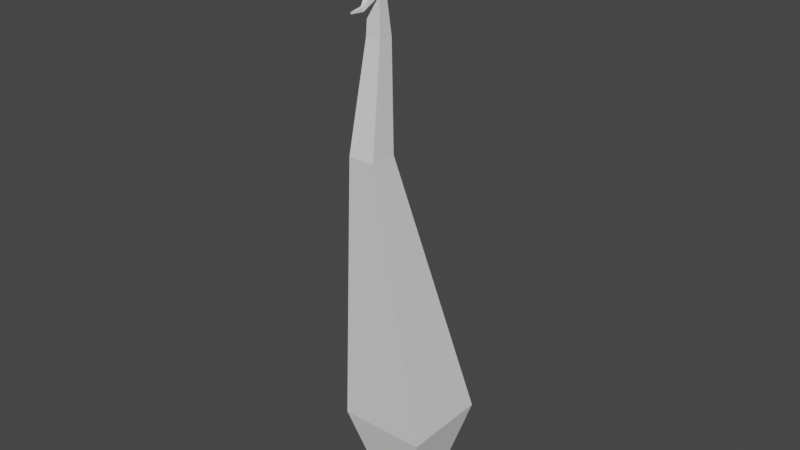 # Source: bones.blend  (saved by Blender 3.2.14; exported with 4.5.12 LTS)
import bpy
from mathutils import Matrix  # noqa: F401  (used for matrix-valued properties, if any)

bpy.ops.wm.read_factory_settings(use_empty=True)
scene = bpy.context.scene
scene.name = 'Scene'

# ---- collections
col_collection = bpy.data.collections.new('Collection'); scene.collection.children.link(col_collection)

# ---- world
world_world = bpy.data.worlds.new('World'); scene.world = world_world
world_world.use_nodes = True; world_world.node_tree.nodes.clear()
_N = world_world.node_tree.nodes; _L = world_world.node_tree.links
n0 = _N.new('ShaderNodeOutputWorld'); n0.name = 'World Output'; n0.location = (300, 300)
n1 = _N.new('ShaderNodeBackground'); n1.name = 'Background'; n1.location = (10, 300)
n1.inputs[0].default_value = (0.05088, 0.05088, 0.05088, 1.0)
_L.new(n1.outputs[0], n0.inputs[0])
n0.is_active_output = True
world_world.color = (0.05088, 0.05088, 0.05088)
world_world.use_sun_shadow = False
world_world.sun_shadow_jitter_overblur = 0.0

# ---- meshes
me_cube_001 = bpy.data.meshes.new('Cube.001')
me_cube_001.from_pydata([(-0.4663, -0.4663, -1.0), (-1.0, -1.0, 1.0), (-0.4663, 0.4663, -1.0), (-1.0, 1.0, 1.0), (0.4663, -0.4663, -1.0), (1.0, -1.0, 1.0), (0.4663, 0.4663, -1.0), (1.0, 1.0, 1.0), (-0.2996, -1.502, 7.616), (-0.2996, -0.9027, 7.616), (0.2996, -0.9027, 7.616), (0.2996, -1.502, 7.616), (-0.1669, -1.126, 9.913), (-0.1669, -0.7921, 9.913), (0.1669, -0.7921, 9.913), (0.1669, -1.126, 9.913), (-0.1355, -1.088, 10.74), (-0.1355, -0.8959, 10.74), (0.1355, -0.8959, 10.74), (0.1355, -1.088, 10.74), (-0.1355, -1.088, 11.1), (-0.1355, -0.8959, 11.1), (0.1355, -0.8959, 11.1), (0.1355, -1.088, 11.1), (-0.0665, -1.097, 11.77), (-0.0665, -0.99, 11.77), (0.0665, -0.99, 11.77), (0.0665, -1.097, 11.77), (-0.03062, -1.223, 12.3), (-0.03062, -1.169, 12.3), (0.03062, -1.169, 12.3), (0.03062, -1.223, 12.3), (-0.007192, -1.351, 12.58), (-0.007192, -1.335, 12.58), (0.007192, -1.335, 12.58), (0.007192, -1.351, 12.58), (-0.4272, -1.102, 11.18), (-0.4272, -1.005, 11.18), (0.4923, -1.012, 11.33), (0.4779, -1.08, 11.31), (-0.3812, -1.102, 11.25), (-0.3812, -1.005, 11.25), (0.4258, -1.016, 11.39), (0.4114, -1.084, 11.37), (0.695, -1.078, 11.59), (0.695, -1.13, 11.59), (0.663, -1.078, 11.62), (0.663, -1.13, 11.62), (0.8087, -1.143, 11.73), (0.8087, -1.157, 11.73), (0.8002, -1.143, 11.74), (0.8002, -1.157, 11.74), (-0.7411, -1.245, 11.48), (-0.7411, -1.188, 11.48), (-0.7139, -1.245, 11.52), (-0.7139, -1.188, 11.52), (-0.8671, -1.326, 11.6), (-0.8671, -1.31, 11.6), (-0.859, -1.326, 11.61), (-0.859, -1.31, 11.61), (0.03188, -1.407, 10.49), (-0.03188, -1.407, 10.49), (0.03188, -1.407, 10.58), (-0.03188, -1.407, 10.58), (0.01241, -1.702, 10.51), (-0.01241, -1.702, 10.51), (0.01241, -1.702, 10.54), (-0.01241, -1.702, 10.54), (0.106, -1.179, 10.67), (-0.106, -1.179, 10.67), (0.106, -1.179, 10.81), (-0.106, -1.179, 10.81)], [], [(0, 1, 3, 2), (2, 3, 7, 6), (6, 7, 5, 4), (4, 5, 1, 0), (2, 6, 4, 0), (3, 1, 8, 9), (10, 9, 13, 14), (1, 5, 11, 8), (7, 3, 9, 10), (5, 7, 10, 11), (13, 12, 16, 17), (11, 10, 14, 15), (9, 8, 12, 13), (8, 11, 15, 12), (69, 68, 60, 61), (12, 15, 19, 16), (14, 13, 17, 18), (15, 14, 18, 19), (23, 22, 26, 27), (18, 17, 21, 22), (23, 19, 39, 43), (21, 17, 37, 41), (27, 26, 30, 31), (21, 20, 24, 25), (20, 23, 27, 24), (22, 21, 25, 26), (28, 31, 35, 32), (25, 24, 28, 29), (24, 27, 31, 28), (26, 25, 29, 30), (34, 33, 32, 35), (30, 29, 33, 34), (31, 30, 34, 35), (29, 28, 32, 33), (38, 42, 46, 44), (37, 36, 52, 53), (22, 23, 43, 42), (20, 21, 41, 40), (18, 22, 42, 38), (16, 20, 40, 36), (19, 18, 38, 39), (17, 16, 36, 37), (47, 45, 49, 51), (42, 43, 47, 46), (39, 38, 44, 45), (43, 39, 45, 47), (49, 48, 50, 51), (45, 44, 48, 49), (44, 46, 50, 48), (46, 47, 51, 50), (54, 55, 59, 58), (36, 40, 54, 52), (41, 37, 53, 55), (40, 41, 55, 54), (57, 56, 58, 59), (52, 54, 58, 56), (53, 52, 56, 57), (55, 53, 57, 59), (63, 61, 65, 67), (68, 70, 62, 60), (71, 69, 61, 63), (70, 71, 63, 62), (65, 64, 66, 67), (62, 63, 67, 66), (60, 62, 66, 64), (61, 60, 64, 65), (23, 20, 71, 70), (20, 16, 69, 71), (19, 23, 70, 68), (16, 19, 68, 69)])
_uv = me_cube_001.uv_layers.new(name='UVMap')
_uv.uv.foreach_set('vector', [0.375, 0.0, 0.625, 0.0, 0.625, 0.25, 0.375, 0.25, 0.375, 0.25, 0.625, 0.25, 0.625, 0.5, 0.375, 0.5, 0.375, 0.5, 0.625, 0.5, 0.625, 0.75, 0.375, 0.75, 0.375, 0.75, 0.625, 0.75, 0.625, 1.0, 0.375, 1.0, 0.125, 0.5, 0.375, 0.5, 0.375, 0.75, 0.125, 0.75, 0.625, 0.25, 0.625, 0.0, 0.625, 0.0, 0.625, 0.25, 0.625, 0.5, 0.625, 0.25, 0.625, 0.25, 0.625, 0.5, 0.625, 1.0, 0.625, 0.75, 0.625, 0.75, 0.625, 1.0, 0.625, 0.5, 0.625, 0.25, 0.625, 0.25, 0.625, 0.5, 0.625, 0.75, 0.625, 0.5, 0.625, 0.5, 0.625, 0.75, 0.625, 0.25, 0.625, 0.0, 0.625, 0.0, 0.625, 0.25, 0.625, 0.75, 0.625, 0.5, 0.625, 0.5, 0.625, 0.75, 0.625, 0.25, 0.625, 0.0, 0.625, 0.0, 0.625, 0.25, 0.625, 1.0, 0.625, 0.75, 0.625, 0.75, 0.625, 1.0, 0.625, 1.0, 0.625, 0.75, 0.625, 0.75, 0.625, 1.0, 0.625, 1.0, 0.625, 0.75, 0.625, 0.75, 0.625, 1.0, 0.625, 0.5, 0.625, 0.25, 0.625, 0.25, 0.625, 0.5, 0.625, 0.75, 0.625, 0.5, 0.625, 0.5, 0.625, 0.75, 0.625, 0.75, 0.625, 0.5, 0.625, 0.5, 0.625, 0.75, 0.625, 0.5, 0.625, 0.25, 0.625, 0.25, 0.625, 0.5, 0.625, 0.75, 0.625, 0.75, 0.625, 0.75, 0.625, 0.75, 0.625, 0.25, 0.625, 0.25, 0.625, 0.25, 0.625, 0.25, 0.625, 0.75, 0.625, 0.5, 0.625, 0.5, 0.625, 0.75, 0.625, 0.25, 0.625, 0.0, 0.625, 0.0, 0.625, 0.25, 0.625, 1.0, 0.625, 0.75, 0.625, 0.75, 0.625, 1.0, 0.625, 0.5, 0.625, 0.25, 0.625, 0.25, 0.625, 0.5, 0.625, 1.0, 0.625, 0.75, 0.625, 0.75, 0.625, 1.0, 0.625, 0.25, 0.625, 0.0, 0.625, 0.0, 0.625, 0.25, 0.625, 1.0, 0.625, 0.75, 0.625, 0.75, 0.625, 1.0, 0.625, 0.5, 0.625, 0.25, 0.625, 0.25, 0.625, 0.5, 0.625, 0.5, 0.875, 0.5, 0.875, 0.75, 0.625, 0.75, 0.625, 0.5, 0.625, 0.25, 0.625, 0.25, 0.625, 0.5, 0.625, 0.75, 0.625, 0.5, 0.625, 0.5, 0.625, 0.75, 0.625, 0.25, 0.625, 0.0, 0.625, 0.0, 0.625, 0.25, 0.625, 0.5, 0.625, 0.5, 0.625, 0.5, 0.625, 0.5, 0.625, 0.25, 0.625, 0.0, 0.625, 0.0, 0.625, 0.25, 0.625, 0.5, 0.625, 0.75, 0.625, 0.75, 0.625, 0.5, 0.625, 0.0, 0.625, 0.25, 0.625, 0.25, 0.625, 0.0, 0.625, 0.5, 0.625, 0.5, 0.625, 0.5, 0.625, 0.5, 0.625, 1.0, 0.625, 1.0, 0.625, 1.0, 0.625, 1.0, 0.625, 0.75, 0.625, 0.5, 0.625, 0.5, 0.625, 0.75, 0.625, 0.25, 0.625, 0.0, 0.625, 0.0, 0.625, 0.25, 0.625, 0.75, 0.625, 0.75, 0.625, 0.75, 0.625, 0.75, 0.625, 0.5, 0.625, 0.75, 0.625, 0.75, 0.625, 0.5, 0.625, 0.75, 0.625, 0.5, 0.625, 0.5, 0.625, 0.75, 0.625, 0.75, 0.625, 0.75, 0.625, 0.75, 0.625, 0.75, 0.625, 0.75, 0.625, 0.5, 0.625, 0.5, 0.625, 0.75, 0.625, 0.75, 0.625, 0.5, 0.625, 0.5, 0.625, 0.75, 0.625, 0.5, 0.625, 0.5, 0.625, 0.5, 0.625, 0.5, 0.625, 0.5, 0.625, 0.75, 0.625, 0.75, 0.625, 0.5, 0.625, 0.0, 0.625, 0.25, 0.625, 0.25, 0.625, 0.0, 0.625, 1.0, 0.625, 1.0, 0.625, 1.0, 0.625, 1.0, 0.625, 0.25, 0.625, 0.25, 0.625, 0.25, 0.625, 0.25, 0.625, 0.0, 0.625, 0.25, 0.625, 0.25, 0.625, 0.0, 0.625, 0.25, 0.625, 0.0, 0.625, 0.0, 0.625, 0.25, 0.625, 1.0, 0.625, 1.0, 0.625, 1.0, 0.625, 1.0, 0.625, 0.25, 0.625, 0.0, 0.625, 0.0, 0.625, 0.25, 0.625, 0.25, 0.625, 0.25, 0.625, 0.25, 0.625, 0.25, 0.625, 1.0, 0.625, 1.0, 0.625, 1.0, 0.625, 1.0, 0.625, 0.75, 0.625, 0.75, 0.625, 0.75, 0.625, 0.75, 0.625, 1.0, 0.625, 1.0, 0.625, 1.0, 0.625, 1.0, 0.625, 0.75, 0.625, 1.0, 0.625, 1.0, 0.625, 0.75, 0.625, 1.0, 0.625, 0.75, 0.625, 0.75, 0.625, 1.0, 0.625, 0.75, 0.625, 1.0, 0.625, 1.0, 0.625, 0.75, 0.625, 0.75, 0.625, 0.75, 0.625, 0.75, 0.625, 0.75, 0.625, 1.0, 0.625, 0.75, 0.625, 0.75, 0.625, 1.0, 0.625, 0.75, 0.625, 1.0, 0.625, 1.0, 0.625, 0.75, 0.625, 1.0, 0.625, 1.0, 0.625, 1.0, 0.625, 1.0, 0.625, 0.75, 0.625, 0.75, 0.625, 0.75, 0.625, 0.75, 0.625, 1.0, 0.625, 0.75, 0.625, 0.75, 0.625, 1.0])
me_cube_001.update()
arm_armature = bpy.data.armatures.new('Armature')  # bones are not reproduced

# ---- objects
ob_armature = bpy.data.objects.new('Armature', arm_armature)
ob_cube = bpy.data.objects.new('Cube', me_cube_001)

# ---- transforms, parenting, visibility, modifiers, constraints
ob_armature.location = (0.0, 0.0, 0.0)
ob_armature.show_in_front = True
ob_cube.parent = ob_armature
ob_cube.location = (0.0, 0.0, 0.0)
_vg = ob_cube.vertex_groups.new(name='Arm 1')
for _i, _w in zip([0, 1, 2, 3, 4, 5, 6, 7, 8, 9, 10, 11], [0.123, 0.9027, 0.08843, 0.5242, 0.1214, 0.9107, 0.08977, 0.5228, 0.5178, 0.9496, 0.9551, 0.5183]): _vg.add([_i], _w, 'REPLACE')
_vg = ob_cube.vertex_groups.new(name='Root')
for _i, _w in zip([0, 1, 2, 3, 4, 5, 6, 7], [0.8763, 0.09027, 0.9115, 0.4777, 0.8781, 0.08576, 0.9101, 0.4769]): _vg.add([_i], _w, 'REPLACE')
_vg = ob_cube.vertex_groups.new(name='Arm 2')
for _i, _w in zip([8, 9, 10, 11], [0.4816, 0.04162, 0.03221, 0.4807]): _vg.add([_i], _w, 'REPLACE')
_vg = ob_cube.vertex_groups.new(name='Hand')
for _i, _w in zip([12, 13, 14, 15, 16, 17, 18, 19, 21, 22], [0.99, 0.9943, 0.9937, 0.9899, 0.097, 0.8511, 0.8441, 0.109, 0.03003, 0.02741]): _vg.add([_i], _w, 'REPLACE')
_vg = ob_cube.vertex_groups.new(name='Finger2')
for _i, _w in zip([24, 25, 26, 27], [0.9893, 0.992, 0.9909, 0.9894]): _vg.add([_i], _w, 'REPLACE')
_vg = ob_cube.vertex_groups.new(name='Finger2 2')
for _i, _w in zip([28, 29, 30, 31], [0.07434, 0.866, 0.87, 0.0853]): _vg.add([_i], _w, 'REPLACE')
_vg = ob_cube.vertex_groups.new(name='Finger2 3')
for _i, _w in zip([28, 29, 30, 31, 32, 33, 34, 35], [0.925, 0.129, 0.1248, 0.9139, 1.414, 1.382, 1.389, 1.405]): _vg.add([_i], _w, 'REPLACE')
_vg = ob_cube.vertex_groups.new(name='Finger3')
for _i, _w in zip([18, 19, 20, 21, 22, 23, 38, 39, 42, 43, 70], [0.05219, 0.002211, 0.0565, 0.07733, 0.8795, 0.9187, 0.9303, 0.9834, 0.1676, 0.9046, 0.04665]): _vg.add([_i], _w, 'REPLACE')
_vg = ob_cube.vertex_groups.new(name='Finger3 2')
for _i, _w in zip([38, 42, 43, 44, 45, 46, 47], [0.06824, 0.8383, 0.09343, 0.9222, 0.1155, 0.9232, 0.109]): _vg.add([_i], _w, 'REPLACE')
_vg = ob_cube.vertex_groups.new(name='Finger3 3')
for _i, _w in zip([44, 45, 46, 47, 48, 49, 50, 51], [0.07334, 0.8813, 0.07586, 0.8891, 0.9984, 0.9999, 0.9851, 1.002]): _vg.add([_i], _w, 'REPLACE')
_vg = ob_cube.vertex_groups.new(name='Finger1')
for _i, _w in zip([16, 17, 20, 21, 22, 23, 36, 37, 40, 41, 71], [0.009933, 0.01541, 0.8349, 0.8445, 0.03661, 0.0168, 0.0761, 0.8617, 0.05659, 0.5017, 0.09508]): _vg.add([_i], _w, 'REPLACE')
_vg = ob_cube.vertex_groups.new(name='Finger1 2')
for _i, _w in zip([20, 36, 37, 40, 41, 52, 53, 54, 55], [0.02968, 0.9151, 0.1403, 0.9472, 0.4976, 0.0844, 0.8985, 0.08374, 0.8939]): _vg.add([_i], _w, 'REPLACE')
_vg = ob_cube.vertex_groups.new(name='Finger1 3')
for _i, _w in zip([52, 53, 54, 55, 56, 57, 58, 59], [0.9189, 0.09732, 0.9167, 0.1061, 1.007, 0.9935, 1.001, 1.002]): _vg.add([_i], _w, 'REPLACE')
_vg = ob_cube.vertex_groups.new(name='Thumb')
for _i, _w in zip([16, 17, 18, 19, 20, 23, 60, 61, 62, 63, 64, 65, 66, 67, 68, 69, 70, 71], [0.8692, 0.1127, 0.1119, 0.863, 0.05081, 0.01435, 1.002, 1.004, 0.9998, 0.9987, 1.001, 1.001, 1.001, 1.001, 0.9818, 1.027, 0.9243, 0.8799]): _vg.add([_i], _w, 'REPLACE')
_vg = ob_cube.vertex_groups.new(name='Thumb 2')
_m = ob_cube.modifiers.new('Armature', 'ARMATURE')
_m.object = ob_armature

# ---- collection membership
col_collection.objects.link(ob_armature)
col_collection.objects.link(ob_cube)

# ---- scene / render settings (as saved in the file)
scene.frame_start = 1; scene.frame_end = 250; scene.frame_set(1)
scene.render.engine = 'BLENDER_EEVEE_NEXT'
scene.cycles.sampling_pattern = 'TABULATED_SOBOL'
scene.cycles.use_light_tree = False
scene.view_settings.view_transform = 'Filmic'
bpy.context.view_layer.update()

# ---- added for rendering (the .blend has no active camera and no usable light): camera, sun
cam_auto = bpy.data.cameras.new('AutoCamera')
cam_auto.lens = 50.0
cam_auto.sensor_width = 36.0
cam_auto.clip_end = 1000.0
ob_auto_camera = bpy.data.objects.new('AutoCamera', cam_auto)
scene.collection.objects.link(ob_auto_camera)
ob_auto_camera.location = (12.9439, -15.8839, 16.1452)
ob_auto_camera.rotation_euler = (1.09748, -7.21219e-08, 0.694738)
scene.camera = ob_auto_camera
light_auto_sun = bpy.data.lights.new('AutoSun', 'SUN')
light_auto_sun.energy = 3.0
light_auto_sun.angle = 0.0523599
ob_auto_sun = bpy.data.objects.new('AutoSun', light_auto_sun)
scene.collection.objects.link(ob_auto_sun)
ob_auto_sun.rotation_euler = (0.872665, 0.174533, 0.523599)
bpy.context.view_layer.update()
